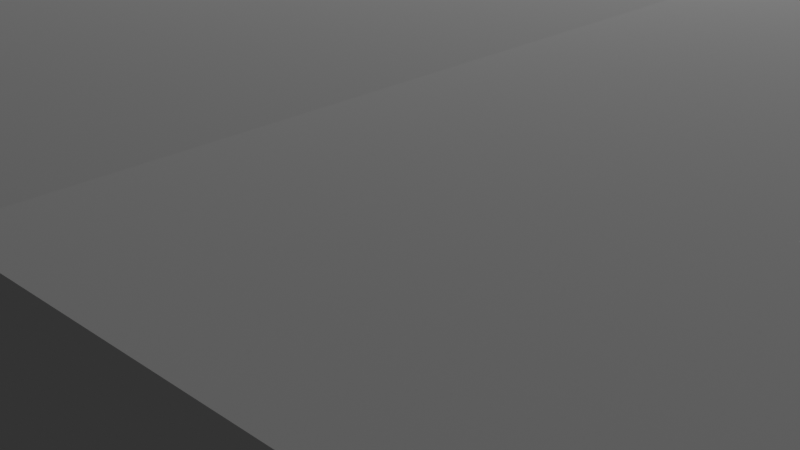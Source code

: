 # Source: blndr-cs.blend  (saved by Blender 4.2.66; exported with 4.5.12 LTS)
import bpy
from mathutils import Matrix  # noqa: F401  (used for matrix-valued properties, if any)

bpy.ops.wm.read_factory_settings(use_empty=True)
scene = bpy.context.scene
scene.name = 'Scene'

# ---- collections
col_collection = bpy.data.collections.new('Collection'); scene.collection.children.link(col_collection)
col_ref_img = bpy.data.collections.new('ref_img'); scene.collection.children.link(col_ref_img)
col_casa = bpy.data.collections.new('casa'); scene.collection.children.link(col_casa)

# ---- world
world_world = bpy.data.worlds.new('World'); scene.world = world_world
world_world.use_nodes = True; world_world.node_tree.nodes.clear()
_N = world_world.node_tree.nodes; _L = world_world.node_tree.links
n0 = _N.new('ShaderNodeOutputWorld'); n0.name = 'World Output'; n0.location = (300, 300)
n1 = _N.new('ShaderNodeBackground'); n1.name = 'Background'; n1.location = (10, 300)
n1.inputs[0].default_value = (0.05088, 0.05088, 0.05088, 1.0)
_L.new(n1.outputs[0], n0.inputs[0])
n0.is_active_output = True
world_world.color = (0.05088, 0.05088, 0.05088)
world_world.sun_shadow_jitter_overblur = 0.0

# ---- cameras
cam_camera = bpy.data.cameras.new('Camera')
cam_camera.clip_end = 100.0
cam_camera.ortho_scale = 7.314

# ---- lights
light_light = bpy.data.lights.new('Light', 'POINT')
light_light.energy = 1000.0
light_light.shadow_soft_size = 0.1

# ---- meshes
me_cube_001 = bpy.data.meshes.new('Cube.001')
me_cube_001.from_pydata([(-9.99, -4.5, -3.0), (-9.99, -4.5, 3.0), (-9.99, 4.5, -3.0), (-9.99, 4.5, 3.0), (0.0, 4.5, -3.0), (0.0, 4.5, 3.0), (0.0, -4.5, -3.0), (0.0, -4.5, 3.0)], [], [(0, 1, 3, 2), (6, 7, 1, 0), (5, 3, 1, 7), (2, 4, 6, 0), (2, 3, 5, 4)])
_uv = me_cube_001.uv_layers.new(name='UVMap')
_uv.uv.foreach_set('vector', [0.375, 0.0, 0.625, 0.0, 0.625, 0.25, 0.375, 0.25, 0.375, 0.875, 0.625, 0.875, 0.625, 1.0, 0.375, 1.0, 0.75, 0.5, 0.875, 0.5, 0.875, 0.75, 0.75, 0.75, 0.125, 0.5, 0.25, 0.5, 0.25, 0.75, 0.125, 0.75, 0.375, 0.25, 0.625, 0.25, 0.625, 0.375, 0.375, 0.375])
me_cube_001.update()
me_cylinder = bpy.data.meshes.new('Cylinder')
me_cylinder.from_pydata([(-10.16, -3.892, -0.4073), (-9.528, -4.155, -0.4073), (-9.455, -4.082, 0.9876), (-9.265, -4.79, -0.4073), (-9.162, -4.79, 0.9876), (-9.528, -5.424, -0.4073), (-9.455, -5.497, 0.9876), (-10.16, -5.687, -0.4073), (-10.8, -5.424, -0.4073), (-11.06, -4.79, -0.4073), (-11.16, -4.79, 0.9876), (-10.8, -4.155, -0.4073), (-10.87, -4.082, 0.9876), (-10.16, -3.79, 0.9876), (-10.16, -5.79, 0.9876), (-10.87, -5.497, 0.9876), (-8.698, -4.79, 1.482), (-9.127, -3.754, 1.482), (-9.127, -5.825, 1.482), (-11.2, -3.754, 1.482), (-11.63, -4.79, 1.482), (-11.2, -5.825, 1.482), (-10.16, -6.253, 1.482), (-10.16, -3.326, 1.482), (-11.2, -3.754, 1.054), (-10.16, -3.326, 1.054), (-11.63, -4.79, 1.054), (-9.127, -5.825, 1.054), (-10.16, -6.253, 1.054), (-11.2, -5.825, 1.054), (-9.127, -3.754, 1.054), (-8.698, -4.79, 1.054), (-10.16, -3.729, 1.524), (-10.16, -5.85, 1.524), (-10.91, -5.54, 1.524), (-11.22, -4.79, 1.524), (-10.91, -4.04, 1.524), (-9.412, -5.54, 1.524), (-9.412, -4.04, 1.524), (-9.101, -4.79, 1.524), (-9.595, -4.222, 0.2972), (-9.36, -4.79, 0.2972), (-9.595, -5.357, 0.2972), (-10.96, -4.79, 0.2972), (-10.73, -4.222, 0.2972), (-10.16, -3.987, 0.2972), (-10.16, -5.592, 0.2972), (-10.73, -5.357, 0.2972), (-11.0, -3.951, -0.4073), (-11.35, -4.79, -0.4073), (-11.0, -5.628, -0.4073), (-10.16, -5.975, -0.4073), (-9.324, -5.628, -0.4073), (-8.976, -4.79, -0.4073), (-9.324, -3.951, -0.4073), (-10.16, -3.604, -0.4073), (-11.13, -3.822, -0.6209), (-11.53, -4.79, -0.6209), (-11.13, -5.757, -0.6209), (-10.16, -6.157, -0.6209), (-9.195, -5.757, -0.6209), (-8.794, -4.79, -0.6209), (-9.195, -3.822, -0.6209), (-10.16, -3.422, -0.6209), (-11.05, -3.903, -0.6565), (-11.42, -4.79, -0.6565), (-11.05, -5.676, -0.6565), (-10.16, -6.043, -0.6565), (-9.276, -5.676, -0.6565), (-8.909, -4.79, -0.6565), (-9.276, -3.903, -0.6565), (-10.16, -3.536, -0.6565), (-11.05, -3.903, -0.6565), (-11.42, -4.79, -0.6565), (-11.05, -5.676, -0.6565), (-10.16, -6.043, -0.6565), (-9.276, -5.676, -0.6565), (-8.909, -4.79, -0.6565), (-9.276, -3.903, -0.6565), (-10.16, -3.536, -0.6565), (-11.1, -3.857, -1.057), (-11.48, -4.79, -1.057), (-11.1, -5.723, -1.057), (-10.16, -6.109, -1.057), (-9.229, -5.723, -1.057), (-8.843, -4.79, -1.057), (-9.229, -3.857, -1.057), (-10.16, -3.47, -1.057), (-11.78, -4.79, -0.9381), (-11.31, -5.934, -0.9381), (-10.16, -3.171, -0.9381), (-11.31, -3.645, -0.9381), (-9.017, -3.645, -0.9381), (-9.017, -5.934, -0.9381), (-8.543, -4.79, -0.9381), (-10.16, -6.408, -0.9381), (-11.59, -3.366, -1.057), (-12.17, -4.79, -1.057), (-11.59, -6.213, -1.057), (-10.16, -6.802, -1.057), (-8.739, -6.213, -1.057), (-8.149, -4.79, -1.057), (-8.739, -3.366, -1.057), (-10.16, -2.777, -1.057), (-11.59, -3.366, -1.498), (-12.17, -4.79, -1.498), (-11.59, -6.213, -1.498), (-10.16, -6.802, -1.498), (-8.739, -6.213, -1.498), (-8.149, -4.79, -1.498), (-8.739, -3.366, -1.498), (-10.16, -2.777, -1.498), (-10.16, -4.79, 1.524), (-10.16, -4.79, -1.498)], [], [(45, 13, 2, 40), (40, 41, 3, 1), (41, 42, 5, 3), (42, 46, 7, 5), (46, 14, 15, 47), (47, 15, 10, 43), (44, 12, 13, 45), (43, 44, 11, 9), (25, 24, 19, 23), (24, 26, 20, 19), (28, 27, 18, 22), (29, 28, 22, 21), (26, 29, 21, 20), (30, 25, 23, 17), (27, 31, 16, 18), (31, 30, 17, 16), (16, 17, 38, 39), (4, 2, 30, 31), (6, 4, 31, 27), (2, 13, 25, 30), (10, 15, 29, 26), (15, 14, 28, 29), (14, 6, 27, 28), (12, 10, 26, 24), (19, 20, 35, 36), (17, 23, 32, 38), (20, 21, 34, 35), (18, 16, 39, 37), (21, 22, 33, 34), (22, 18, 37, 33), (23, 19, 36, 32), (13, 12, 24, 25), (10, 12, 44, 43), (11, 44, 45, 0), (8, 47, 43, 9), (7, 46, 47, 8), (6, 14, 46, 42), (4, 6, 42, 41), (2, 4, 41, 40), (0, 45, 40, 1), (7, 8, 50, 51), (9, 11, 48, 49), (11, 0, 55, 48), (1, 3, 53, 54), (3, 5, 52, 53), (5, 7, 51, 52), (8, 9, 49, 50), (0, 1, 54, 55), (52, 51, 59, 60), (50, 49, 57, 58), (48, 55, 63, 56), (55, 54, 62, 63), (53, 52, 60, 61), (51, 50, 58, 59), (49, 48, 56, 57), (54, 53, 61, 62), (57, 56, 64, 65), (62, 61, 69, 70), (60, 59, 67, 68), (58, 57, 65, 66), (56, 63, 71, 64), (63, 62, 70, 71), (61, 60, 68, 69), (59, 58, 66, 67), (71, 70, 78, 79), (69, 68, 76, 77), (67, 66, 74, 75), (65, 64, 72, 73), (70, 69, 77, 78), (68, 67, 75, 76), (66, 65, 73, 74), (64, 71, 79, 72), (89, 88, 81, 82), (91, 90, 87, 80), (90, 92, 86, 87), (94, 93, 84, 85), (95, 89, 82, 83), (88, 91, 80, 81), (92, 94, 85, 86), (93, 95, 83, 84), (76, 75, 95, 93), (78, 77, 94, 92), (73, 72, 91, 88), (75, 74, 89, 95), (77, 76, 93, 94), (79, 78, 92, 90), (72, 79, 90, 91), (74, 73, 88, 89), (86, 85, 101, 102), (84, 83, 99, 100), (82, 81, 97, 98), (80, 87, 103, 96), (87, 86, 102, 103), (85, 84, 100, 101), (83, 82, 98, 99), (81, 80, 96, 97), (103, 102, 110, 111), (101, 100, 108, 109), (99, 98, 106, 107), (97, 96, 104, 105), (102, 101, 109, 110), (100, 99, 107, 108), (98, 97, 105, 106), (96, 103, 111, 104), (36, 35, 112, 32), (35, 34, 33, 112), (32, 112, 39, 38), (112, 33, 37, 39), (110, 109, 113, 111), (109, 108, 107, 113), (111, 113, 105, 104), (113, 107, 106, 105)])
_uv = me_cylinder.uv_layers.new(name='UVMap')
_uv.uv.foreach_set('vector', [1.0, 0.75, 1.0, 1.0, 0.875, 1.0, 0.875, 0.75, 0.875, 0.75, 0.75, 0.75, 0.75, 0.5, 0.875, 0.5, 0.75, 0.75, 0.625, 0.75, 0.625, 0.5, 0.75, 0.5, 0.625, 0.75, 0.5, 0.75, 0.5, 0.5, 0.625, 0.5, 0.5, 0.75, 0.5, 1.0, 0.375, 1.0, 0.375, 0.75, 0.375, 0.75, 0.375, 1.0, 0.25, 1.0, 0.25, 0.75, 0.125, 0.75, 0.125, 1.0, 0.0, 1.0, 0.0, 0.75, 0.25, 0.75, 0.125, 0.75, 0.125, 0.5, 0.25, 0.5, 0.0, 1.0, 0.125, 1.0, 0.125, 1.0, 0.0, 1.0, 0.125, 1.0, 0.25, 1.0, 0.25, 1.0, 0.125, 1.0, 0.5, 1.0, 0.625, 1.0, 0.625, 1.0, 0.5, 1.0, 0.375, 1.0, 0.5, 1.0, 0.5, 1.0, 0.375, 1.0, 0.25, 1.0, 0.375, 1.0, 0.375, 1.0, 0.25, 1.0, 0.875, 1.0, 1.0, 1.0, 1.0, 1.0, 0.875, 1.0, 0.625, 1.0, 0.75, 1.0, 0.75, 1.0, 0.625, 1.0, 0.75, 1.0, 0.875, 1.0, 0.875, 1.0, 0.75, 1.0, 0.75, 1.0, 0.875, 1.0, 0.875, 1.0, 0.75, 1.0, 0.75, 1.0, 0.875, 1.0, 0.875, 1.0, 0.75, 1.0, 0.625, 1.0, 0.75, 1.0, 0.75, 1.0, 0.625, 1.0, 0.875, 1.0, 1.0, 1.0, 1.0, 1.0, 0.875, 1.0, 0.25, 1.0, 0.375, 1.0, 0.375, 1.0, 0.25, 1.0, 0.375, 1.0, 0.5, 1.0, 0.5, 1.0, 0.375, 1.0, 0.5, 1.0, 0.625, 1.0, 0.625, 1.0, 0.5, 1.0, 0.125, 1.0, 0.25, 1.0, 0.25, 1.0, 0.125, 1.0, 0.125, 1.0, 0.25, 1.0, 0.25, 1.0, 0.125, 1.0, 0.875, 1.0, 1.0, 1.0, 1.0, 1.0, 0.875, 1.0, 0.25, 1.0, 0.375, 1.0, 0.375, 1.0, 0.25, 1.0, 0.625, 1.0, 0.75, 1.0, 0.75, 1.0, 0.625, 1.0, 0.375, 1.0, 0.5, 1.0, 0.5, 1.0, 0.375, 1.0, 0.5, 1.0, 0.625, 1.0, 0.625, 1.0, 0.5, 1.0, 0.0, 1.0, 0.125, 1.0, 0.125, 1.0, 0.0, 1.0, 0.0, 1.0, 0.125, 1.0, 0.125, 1.0, 0.0, 1.0, 0.25, 1.0, 0.125, 1.0, 0.125, 0.75, 0.25, 0.75, 0.125, 0.5, 0.125, 0.75, 0.0, 0.75, 0.0, 0.5, 0.375, 0.5, 0.375, 0.75, 0.25, 0.75, 0.25, 0.5, 0.5, 0.5, 0.5, 0.75, 0.375, 0.75, 0.375, 0.5, 0.625, 1.0, 0.5, 1.0, 0.5, 0.75, 0.625, 0.75, 0.75, 1.0, 0.625, 1.0, 0.625, 0.75, 0.75, 0.75, 0.875, 1.0, 0.75, 1.0, 0.75, 0.75, 0.875, 0.75, 1.0, 0.5, 1.0, 0.75, 0.875, 0.75, 0.875, 0.5, 0.5, 0.5, 0.375, 0.5, 0.375, 0.5, 0.5, 0.5, 0.25, 0.5, 0.125, 0.5, 0.125, 0.5, 0.25, 0.5, 0.125, 0.5, 0.0, 0.5, 0.0, 0.5, 0.125, 0.5, 0.875, 0.5, 0.75, 0.5, 0.75, 0.5, 0.875, 0.5, 0.75, 0.5, 0.625, 0.5, 0.625, 0.5, 0.75, 0.5, 0.625, 0.5, 0.5, 0.5, 0.5, 0.5, 0.625, 0.5, 0.375, 0.5, 0.25, 0.5, 0.25, 0.5, 0.375, 0.5, 1.0, 0.5, 0.875, 0.5, 0.875, 0.5, 1.0, 0.5, 0.625, 0.5, 0.5, 0.5, 0.5, 0.5, 0.625, 0.5, 0.375, 0.5, 0.25, 0.5, 0.25, 0.5, 0.375, 0.5, 0.125, 0.5, 0.0, 0.5, 0.0, 0.5, 0.125, 0.5, 1.0, 0.5, 0.875, 0.5, 0.875, 0.5, 1.0, 0.5, 0.75, 0.5, 0.625, 0.5, 0.625, 0.5, 0.75, 0.5, 0.5, 0.5, 0.375, 0.5, 0.375, 0.5, 0.5, 0.5, 0.25, 0.5, 0.125, 0.5, 0.125, 0.5, 0.25, 0.5, 0.875, 0.5, 0.75, 0.5, 0.75, 0.5, 0.875, 0.5, 0.25, 0.5, 0.125, 0.5, 0.125, 0.5, 0.25, 0.5, 0.875, 0.5, 0.75, 0.5, 0.75, 0.5, 0.875, 0.5, 0.625, 0.5, 0.5, 0.5, 0.5, 0.5, 0.625, 0.5, 0.375, 0.5, 0.25, 0.5, 0.25, 0.5, 0.375, 0.5, 0.125, 0.5, 0.0, 0.5, 0.0, 0.5, 0.125, 0.5, 1.0, 0.5, 0.875, 0.5, 0.875, 0.5, 1.0, 0.5, 0.75, 0.5, 0.625, 0.5, 0.625, 0.5, 0.75, 0.5, 0.5, 0.5, 0.375, 0.5, 0.375, 0.5, 0.5, 0.5, 1.0, 0.5, 0.875, 0.5, 0.875, 0.5, 1.0, 0.5, 0.75, 0.5, 0.625, 0.5, 0.625, 0.5, 0.75, 0.5, 0.5, 0.5, 0.375, 0.5, 0.375, 0.5, 0.5, 0.5, 0.25, 0.5, 0.125, 0.5, 0.125, 0.5, 0.25, 0.5, 0.875, 0.5, 0.75, 0.5, 0.75, 0.5, 0.875, 0.5, 0.625, 0.5, 0.5, 0.5, 0.5, 0.5, 0.625, 0.5, 0.375, 0.5, 0.25, 0.5, 0.25, 0.5, 0.375, 0.5, 0.125, 0.5, 0.0, 0.5, 0.0, 0.5, 0.125, 0.5, 0.375, 0.5, 0.25, 0.5, 0.25, 0.5, 0.375, 0.5, 0.125, 0.5, 0.0, 0.5, 0.0, 0.5, 0.125, 0.5, 1.0, 0.5, 0.875, 0.5, 0.875, 0.5, 1.0, 0.5, 0.75, 0.5, 0.625, 0.5, 0.625, 0.5, 0.75, 0.5, 0.5, 0.5, 0.375, 0.5, 0.375, 0.5, 0.5, 0.5, 0.25, 0.5, 0.125, 0.5, 0.125, 0.5, 0.25, 0.5, 0.875, 0.5, 0.75, 0.5, 0.75, 0.5, 0.875, 0.5, 0.625, 0.5, 0.5, 0.5, 0.5, 0.5, 0.625, 0.5, 0.625, 0.5, 0.5, 0.5, 0.5, 0.5, 0.625, 0.5, 0.875, 0.5, 0.75, 0.5, 0.75, 0.5, 0.875, 0.5, 0.25, 0.5, 0.125, 0.5, 0.125, 0.5, 0.25, 0.5, 0.5, 0.5, 0.375, 0.5, 0.375, 0.5, 0.5, 0.5, 0.75, 0.5, 0.625, 0.5, 0.625, 0.5, 0.75, 0.5, 1.0, 0.5, 0.875, 0.5, 0.875, 0.5, 1.0, 0.5, 0.125, 0.5, 0.0, 0.5, 0.0, 0.5, 0.125, 0.5, 0.375, 0.5, 0.25, 0.5, 0.25, 0.5, 0.375, 0.5, 0.875, 0.5, 0.75, 0.5, 0.75, 0.5, 0.875, 0.5, 0.625, 0.5, 0.5, 0.5, 0.5, 0.5, 0.625, 0.5, 0.375, 0.5, 0.25, 0.5, 0.25, 0.5, 0.375, 0.5, 0.125, 0.5, 0.0, 0.5, 0.0, 0.5, 0.125, 0.5, 1.0, 0.5, 0.875, 0.5, 0.875, 0.5, 1.0, 0.5, 0.75, 0.5, 0.625, 0.5, 0.625, 0.5, 0.75, 0.5, 0.5, 0.5, 0.375, 0.5, 0.375, 0.5, 0.5, 0.5, 0.25, 0.5, 0.125, 0.5, 0.125, 0.5, 0.25, 0.5, 1.0, 0.5, 0.875, 0.5, 0.875, 0.5, 1.0, 0.5, 0.75, 0.5, 0.625, 0.5, 0.625, 0.5, 0.75, 0.5, 0.5, 0.5, 0.375, 0.5, 0.375, 0.5, 0.5, 0.5, 0.25, 0.5, 0.125, 0.5, 0.125, 0.5, 0.25, 0.5, 0.875, 0.5, 0.75, 0.5, 0.75, 0.5, 0.875, 0.5, 0.625, 0.5, 0.5, 0.5, 0.5, 0.5, 0.625, 0.5, 0.375, 0.5, 0.25, 0.5, 0.25, 0.5, 0.375, 0.5, 0.125, 0.5, 0.0, 0.5, 0.0, 0.5, 0.125, 0.5, 0.125, 1.0, 0.25, 1.0, 0.375, 1.0, 0.0, 1.0, 0.25, 1.0, 0.375, 1.0, 0.5, 1.0, 0.375, 1.0, 1.0, 1.0, 0.625, 1.0, 0.75, 1.0, 0.875, 1.0, 0.625, 1.0, 0.5, 1.0, 0.625, 1.0, 0.75, 1.0, 0.875, 0.5, 0.75, 0.5, 0.625, 0.5, 1.0, 0.5, 0.75, 0.5, 0.625, 0.5, 0.5, 0.5, 0.625, 0.5, 0.0, 0.5, 0.375, 0.5, 0.25, 0.5, 0.125, 0.5, 0.375, 0.5, 0.5, 0.5, 0.375, 0.5, 0.25, 0.5])
me_cylinder.update()
me_plane = bpy.data.meshes.new('Plane')
me_plane.from_pydata([(-1.078, -0.519, 0.0413), (-1.078, 0.519, 0.0413), (-1.078, 0.519, 0.09093), (-1.078, -0.519, 0.09093), (0.0, -0.519, -0.003497), (0.0, 0.519, -0.003497), (0.0, -0.519, 0.03909), (0.0, 0.519, 0.03909), (-0.5597, 0.519, 0.00519), (-0.5597, 0.519, 0.04777), (-0.5597, -0.519, 0.00519), (-0.5597, -0.519, 0.04777), (-1.131, -3.593e-10, 0.04531), (-1.131, 0.0, 0.09093), (0.0, 0.0, 0.03909), (0.0, 0.0, -0.003497), (-0.5597, -6.089e-16, 0.00519), (-0.5597, 4.476e-16, 0.04777)], [], [(12, 0, 3, 13), (8, 1, 2, 9), (10, 4, 6, 11), (17, 14, 7, 9), (16, 8, 5, 15), (12, 1, 8, 16), (13, 17, 9, 2), (0, 10, 11, 3), (5, 8, 9, 7), (3, 11, 17, 13), (0, 12, 16, 10), (10, 16, 15, 4), (11, 6, 14, 17), (1, 12, 13, 2)])
_uv = me_plane.uv_layers.new(name='UVMap')
_uv.uv.foreach_set('vector', [0.0, 0.5, 0.0, 0.0, 0.0, 0.0, 0.0, 0.5, 0.25, 1.0, 0.0, 1.0, 0.0, 1.0, 0.25, 1.0, 0.25, 0.0, 0.5, 0.0, 0.5, 0.0, 0.25, 0.0, 0.25, 0.5, 0.5, 0.5, 0.5, 1.0, 0.25, 1.0, 0.25, 0.5, 0.25, 1.0, 0.5, 1.0, 0.5, 0.5, 0.0, 0.5, 0.0, 1.0, 0.25, 1.0, 0.25, 0.5, 0.0, 0.5, 0.25, 0.5, 0.25, 1.0, 0.0, 1.0, 0.0, 0.0, 0.25, 0.0, 0.25, 0.0, 0.0, 0.0, 0.5, 1.0, 0.25, 1.0, 0.25, 1.0, 0.5, 1.0, 0.0, 0.0, 0.25, 0.0, 0.25, 0.5, 0.0, 0.5, 0.0, 0.0, 0.0, 0.5, 0.25, 0.5, 0.25, 0.0, 0.25, 0.0, 0.25, 0.5, 0.5, 0.5, 0.5, 0.0, 0.25, 0.0, 0.5, 0.0, 0.5, 0.5, 0.25, 0.5, 0.0, 1.0, 0.0, 0.5, 0.0, 0.5, 0.0, 1.0])
me_plane.update()
me_plane_001 = bpy.data.meshes.new('Plane.001')
me_plane_001.from_pydata([(-1.187, 0.6104, 0.1268), (-1.187, -0.6104, 0.1268), (0.0, -0.6104, -0.02382), (0.0, 0.6104, -0.02382), (0.0, -0.6104, 0.06809), (0.0, 0.6104, 0.06809), (-0.5577, 0.6104, 0.07667), (-0.5577, -0.6104, 0.07667), (-1.187, 0.6104, 0.03484), (-1.187, -0.6104, 0.03484), (-0.5617, 0.6104, -0.01503), (-0.5617, -0.6104, -0.01503), (-1.24, -3.914e-10, 0.03921), (-1.24, -3.781e-10, 0.131), (0.0, 0.0, 0.06809), (-0.5577, 0.0, 0.07667), (-0.5617, 0.0, -0.01503), (0.0, 0.0, -0.02382)], [], [(12, 9, 1, 13), (10, 8, 0, 6), (11, 2, 4, 7), (15, 14, 5, 6), (13, 15, 6, 0), (9, 11, 7, 1), (3, 10, 6, 5), (12, 8, 10, 16), (17, 16, 10, 3), (2, 11, 16, 17), (9, 12, 16, 11), (1, 7, 15, 13), (7, 4, 14, 15), (8, 12, 13, 0)])
_uv = me_plane_001.uv_layers.new(name='UVMap')
_uv.uv.foreach_set('vector', [0.0, 0.5, 0.0, 0.0, 0.0, 0.0, 0.0, 0.5, 0.25, 1.0, 0.0, 1.0, 0.0, 1.0, 0.25, 1.0, 0.25, 0.0, 0.5, 0.0, 0.5, 0.0, 0.25, 0.0, 0.25, 0.5, 0.5, 0.5, 0.5, 1.0, 0.25, 1.0, 0.0, 0.5, 0.25, 0.5, 0.25, 1.0, 0.0, 1.0, 0.0, 0.0, 0.25, 0.0, 0.25, 0.0, 0.0, 0.0, 0.5, 1.0, 0.25, 1.0, 0.25, 1.0, 0.5, 1.0, 0.0, 0.5, 0.0, 1.0, 0.25, 1.0, 0.25, 0.5, 0.5, 0.5, 0.25, 0.5, 0.25, 1.0, 0.5, 1.0, 0.5, 0.0, 0.25, 0.0, 0.25, 0.5, 0.5, 0.5, 0.0, 0.0, 0.0, 0.5, 0.25, 0.5, 0.25, 0.0, 0.0, 0.0, 0.25, 0.0, 0.25, 0.5, 0.0, 0.5, 0.25, 0.0, 0.5, 0.0, 0.5, 0.5, 0.25, 0.5, 0.0, 1.0, 0.0, 0.5, 0.0, 0.5, 0.0, 1.0])
me_plane_001.update()
me_cube_002 = bpy.data.meshes.new('Cube.002')
me_cube_002.from_pydata([(-8.06, -3.898, -12.93), (-8.06, -3.898, -10.09), (-8.06, 3.898, -12.93), (-8.06, 3.898, -10.09), (0.0, 3.898, -12.93), (0.0, 3.898, -10.09), (0.0, -3.898, -12.93), (0.0, -3.898, -10.09)], [], [(0, 1, 3, 2), (6, 7, 1, 0), (5, 3, 1, 7), (2, 4, 6, 0), (2, 3, 5, 4)])
_uv = me_cube_002.uv_layers.new(name='UVMap')
_uv.uv.foreach_set('vector', [0.375, 0.0, 0.625, 0.0, 0.625, 0.25, 0.375, 0.25, 0.375, 0.875, 0.625, 0.875, 0.625, 1.0, 0.375, 1.0, 0.75, 0.5, 0.875, 0.5, 0.875, 0.75, 0.75, 0.75, 0.125, 0.5, 0.25, 0.5, 0.25, 0.75, 0.125, 0.75, 0.375, 0.25, 0.625, 0.25, 0.625, 0.375, 0.375, 0.375])
me_cube_002.update()

# ---- objects
ob_light = bpy.data.objects.new('Light', light_light)
ob_camera = bpy.data.objects.new('Camera', cam_camera)
ob_empty = bpy.data.objects.new('Empty', None)
ob_empty_001 = bpy.data.objects.new('Empty.001', None)
ob_cube = bpy.data.objects.new('Cube', me_cube_001)
ob_pilar = bpy.data.objects.new('pilar', me_cylinder)
ob_t1 = bpy.data.objects.new('t1', me_plane)
ob_t2 = bpy.data.objects.new('t2', me_plane_001)
ob_cube_001 = bpy.data.objects.new('Cube.001', me_cube_002)

# ---- transforms, parenting, visibility, modifiers, constraints
ob_light.location = (4.076, 1.005, 5.904)
ob_light.rotation_euler = (0.6503, 0.05522, 1.866)
ob_light.lock_rotations_4d = False
ob_light.empty_display_type = 'ARROWS'
ob_light.color = (0.0, 0.0, 0.0, 0.0)
ob_light.lineart.crease_threshold = 0.0
ob_camera.location = (7.359, -6.926, 4.958)
ob_camera.rotation_euler = (1.109, 0.0, 0.8149)
ob_camera.lock_rotations_4d = False
ob_camera.empty_display_type = 'ARROWS'
ob_camera.color = (0.0, 0.0, 0.0, 0.0)
ob_camera.display_type = 'WIRE'
ob_camera.lineart.crease_threshold = 0.0
ob_empty.location = (-0.2515, 0.0, 5.807)
ob_empty.rotation_euler = (1.571, -0.0, -0.0)
ob_empty.scale = (6.426, 6.426, 6.426)
ob_empty.empty_display_type = 'IMAGE'
ob_empty.empty_display_size = 5.0
ob_empty.use_empty_image_alpha = True
ob_empty.color = (1.0, 1.0, 1.0, 0.75)
ob_empty_001.location = (-2.036e-17, -0.6189, 2.128)
ob_empty_001.rotation_euler = (1.571, -0.0, -1.571)
ob_empty_001.scale = (3.997, 3.997, 3.997)
ob_empty_001.empty_display_type = 'IMAGE'
ob_empty_001.empty_display_size = 5.0
ob_empty_001.use_empty_image_alpha = True
ob_empty_001.color = (1.0, 1.0, 1.0, 0.75)
ob_cube.location = (0.0, 0.0, 0.0)
_m = ob_cube.modifiers.new('Mirror', 'MIRROR')
_m.use_clip = True
ob_pilar.location = (0.0, 0.0, 0.0)
ob_pilar.scale = (1.0, 1.0, 2.0)
_m = ob_pilar.modifiers.new('Array', 'ARRAY')
_m.relative_offset_displace = (1.25, 0.0, 0.0)
_m = ob_pilar.modifiers.new('Mirror', 'MIRROR')
_m.use_axis = (True, True, False)
ob_t1.location = (0.0, 0.0, 2.774)
ob_t1.scale = (10.56, 10.56, 10.56)
_m = ob_t1.modifiers.new('Mirror', 'MIRROR')
ob_t2.location = (0.0, 0.0, 3.445)
ob_t2.scale = (10.56, 10.56, 10.56)
_m = ob_t2.modifiers.new('Mirror', 'MIRROR')
_m.use_clip = True
ob_cube_001.location = (0.0, 0.0, 0.0)
ob_cube_001.scale = (1.372, 1.372, 0.2341)
_m = ob_cube_001.modifiers.new('Mirror', 'MIRROR')
_m.use_clip = True

# ---- collection membership
col_collection.objects.link(ob_light)
col_collection.objects.link(ob_camera)
col_ref_img.objects.link(ob_empty)
col_ref_img.objects.link(ob_empty_001)
col_casa.objects.link(ob_cube)
col_casa.objects.link(ob_pilar)
col_casa.objects.link(ob_t1)
col_casa.objects.link(ob_t2)
col_casa.objects.link(ob_cube_001)

# ---- scene / render settings (as saved in the file)
scene.camera = ob_camera
scene.frame_start = 1; scene.frame_end = 250; scene.frame_set(24)
scene.render.engine = 'BLENDER_EEVEE_NEXT'
bpy.context.view_layer.update()
